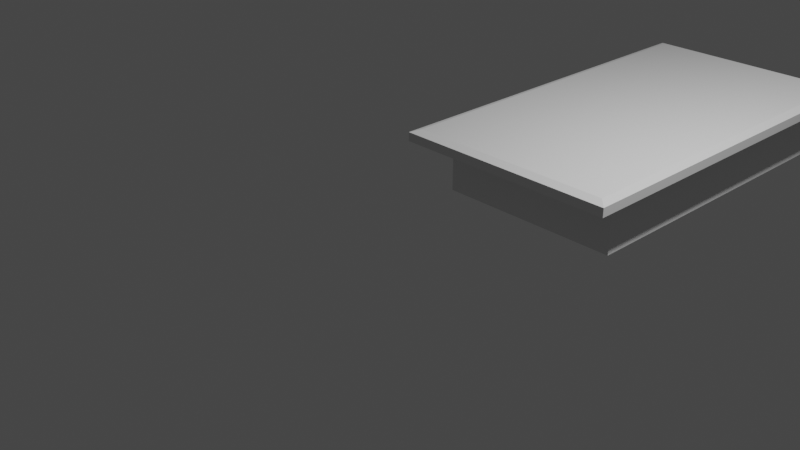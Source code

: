 # Source: Desk.blend  (saved by Blender 3.6.11; exported with 4.5.12 LTS)
import bpy
from mathutils import Matrix  # noqa: F401  (used for matrix-valued properties, if any)

bpy.ops.wm.read_factory_settings(use_empty=True)
scene = bpy.context.scene
scene.name = 'Scene'

# ---- collections
col_collection = bpy.data.collections.new('Collection'); scene.collection.children.link(col_collection)

# ---- materials (node trees are filled in below, after node groups)
mat_material = bpy.data.materials.new('Material')
mat_material.alpha_threshold = 0.0
mat_material.use_transparent_shadow = False
mat_material.roughness = 0.5
mat_material.line_color = (0.0, 0.0, 0.0, 1.0)

# ---- material node trees
mat_material.use_nodes = True; mat_material.node_tree.nodes.clear()
_N = mat_material.node_tree.nodes; _L = mat_material.node_tree.links
n0 = _N.new('ShaderNodeOutputMaterial'); n0.name = 'Material Output'; n0.location = (300, 300)
n1 = _N.new('ShaderNodeBsdfPrincipled'); n1.name = 'Principled BSDF'; n1.location = (10, 300)
n1.distribution = 'GGX'
n1.subsurface_method = 'RANDOM_WALK_SKIN'
n1.inputs[3].default_value = 1.45
n1.inputs[27].default_value = (0.0, 0.0, 0.0, 1.0)
n1.inputs[28].default_value = 1.0
_L.new(n1.outputs[0], n0.inputs[0])
n0.is_active_output = True

# ---- world
world_world = bpy.data.worlds.new('World'); scene.world = world_world
world_world.use_nodes = True; world_world.node_tree.nodes.clear()
_N = world_world.node_tree.nodes; _L = world_world.node_tree.links
n0 = _N.new('ShaderNodeOutputWorld'); n0.name = 'World Output'; n0.location = (300, 300)
n1 = _N.new('ShaderNodeBackground'); n1.name = 'Background'; n1.location = (10, 300)
n1.inputs[0].default_value = (0.05088, 0.05088, 0.05088, 1.0)
_L.new(n1.outputs[0], n0.inputs[0])
n0.is_active_output = True
world_world.color = (0.05088, 0.05088, 0.05088)
world_world.use_sun_shadow = False
world_world.sun_shadow_jitter_overblur = 0.0

# ---- cameras
cam_camera = bpy.data.cameras.new('Camera')
cam_camera.clip_end = 100.0
cam_camera.ortho_scale = 7.314

# ---- lights
light_light = bpy.data.lights.new('Light', 'POINT')
light_light.transmission_factor = 0.0
light_light.energy = 1000.0
light_light.shadow_soft_size = 0.1
light_light.shadow_maximum_resolution = 0.006
light_light.use_absolute_resolution = True

# ---- meshes
me_cube = bpy.data.meshes.new('Cube')
me_cube.from_pydata([], [], [])
_uv = me_cube.uv_layers.new(name='UVMap')
_uv.uv.foreach_set('vector', [])
me_cube.materials.append(mat_material)
me_cube.use_mirror_vertex_groups = False
me_cube.update()
me_cube_001 = bpy.data.meshes.new('Cube.001')
me_cube_001.from_pydata([(-1.215, -0.1865, 0.2911), (-1.124, -0.09534, 0.4207), (-1.215, 4.187, 0.2911), (-1.124, 4.095, 0.4207), (1.215, -0.1865, 0.2911), (1.124, -0.09534, 0.4207), (1.215, 4.187, 0.2911), (1.124, 4.095, 0.4207), (-1.215, -0.1865, 0.3883), (-1.215, 4.187, 0.3883), (1.215, 4.187, 0.3883), (1.215, -0.1865, 0.3883)], [], [(0, 8, 9, 2), (2, 9, 10, 6), (6, 10, 11, 4), (4, 11, 8, 0), (2, 6, 4, 0), (7, 3, 1, 5), (1, 3, 9, 8), (3, 7, 10, 9), (7, 5, 11, 10), (5, 1, 8, 11)])
me_cube_001.polygons.foreach_set('use_smooth', [0, 0, 0, 0, 0, 1, 0, 0, 0, 0])
_uv = me_cube_001.uv_layers.new(name='UVMap')
_uv.uv.foreach_set('vector', [0.375, 0.0, 0.625, 0.0, 0.625, 0.25, 0.375, 0.25, 0.375, 0.25, 0.625, 0.25, 0.625, 0.5, 0.375, 0.5, 0.375, 0.5, 0.625, 0.5, 0.625, 0.75, 0.375, 0.75, 0.375, 0.75, 0.625, 0.75, 0.625, 1.0, 0.375, 1.0, 0.125, 0.5, 0.375, 0.5, 0.375, 0.75, 0.125, 0.75, 0.6344, 0.5052, 0.8656, 0.5052, 0.8656, 0.7448, 0.6344, 0.7448, 0.8656, 0.7448, 0.8656, 0.5052, 0.875, 0.5, 0.875, 0.75, 0.8656, 0.5052, 0.6344, 0.5052, 0.625, 0.5, 0.875, 0.5, 0.6344, 0.5052, 0.6344, 0.7448, 0.625, 0.75, 0.625, 0.5, 0.6344, 0.7448, 0.8656, 0.7448, 0.875, 0.75, 0.625, 0.75])
me_cube_001.update()
me_cube_002 = bpy.data.meshes.new('Cube.002')
me_cube_002.from_pydata([(-0.98, -1.78, -0.3), (-0.98, -1.78, 0.3), (-0.98, 1.72, -0.3), (-0.98, 1.72, 0.3), (1.02, -1.78, -0.3), (1.02, -1.78, 0.3), (1.02, 1.72, -0.3), (1.02, 1.72, 0.3)], [], [(0, 1, 3, 2), (2, 3, 7, 6), (6, 7, 5, 4), (4, 5, 1, 0), (2, 6, 4, 0), (7, 3, 1, 5)])
_uv = me_cube_002.uv_layers.new(name='UVMap')
_uv.uv.foreach_set('vector', [0.375, 0.0, 0.625, 0.0, 0.625, 0.25, 0.375, 0.25, 0.375, 0.25, 0.625, 0.25, 0.625, 0.5, 0.375, 0.5, 0.375, 0.5, 0.625, 0.5, 0.625, 0.75, 0.375, 0.75, 0.375, 0.75, 0.625, 0.75, 0.625, 1.0, 0.375, 1.0, 0.125, 0.5, 0.375, 0.5, 0.375, 0.75, 0.125, 0.75, 0.625, 0.5, 0.875, 0.5, 0.875, 0.75, 0.625, 0.75])
me_cube_002.update()

# ---- objects
ob_cube = bpy.data.objects.new('Cube', me_cube)
ob_light = bpy.data.objects.new('Light', light_light)
ob_camera = bpy.data.objects.new('Camera', cam_camera)
ob_cube_001 = bpy.data.objects.new('Cube.001', me_cube_001)
ob_cube_002 = bpy.data.objects.new('Cube.002', me_cube_002)

# ---- transforms, parenting, visibility, modifiers, constraints
ob_cube.location = (0.0, 0.0, 0.0)
ob_cube.lock_rotations_4d = False
ob_cube.empty_display_type = 'ARROWS'
ob_cube.lineart.crease_threshold = 0.0
ob_light.location = (4.076, 1.005, 5.904)
ob_light.rotation_euler = (0.6503, 0.05522, 1.866)
ob_light.lock_rotations_4d = False
ob_light.empty_display_type = 'ARROWS'
ob_light.color = (0.0, 0.0, 0.0, 0.0)
ob_light.lineart.crease_threshold = 0.0
ob_camera.location = (7.359, -6.926, 4.958)
ob_camera.rotation_euler = (1.109, 0.0, 0.8149)
ob_camera.lock_rotations_4d = False
ob_camera.empty_display_type = 'ARROWS'
ob_camera.color = (0.0, 0.0, 0.0, 0.0)
ob_camera.display_type = 'WIRE'
ob_camera.lineart.crease_threshold = 0.0
ob_cube_001.location = (1.062, 0.4642, 0.4327)
ob_cube_002.location = (1.062, 2.464, 0.4327)

# ---- collection membership
col_collection.objects.link(ob_cube)
col_collection.objects.link(ob_light)
col_collection.objects.link(ob_camera)
col_collection.objects.link(ob_cube_001)
col_collection.objects.link(ob_cube_002)

# ---- scene / render settings (as saved in the file)
scene.camera = ob_camera
scene.frame_start = 1; scene.frame_end = 250; scene.frame_set(1)
scene.render.engine = 'BLENDER_EEVEE_NEXT'
scene.cycles.sampling_pattern = 'TABULATED_SOBOL'
scene.view_settings.view_transform = 'Filmic'
bpy.context.view_layer.update()
